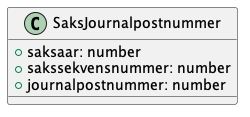

The diagram above was rendered by PlantUML. Its source (embedded in the PNG):
@startuml

class SaksJournalpostnummer {
    +saksaar: number
    +sakssekvensnummer: number
    +journalpostnummer: number
}

@enduml